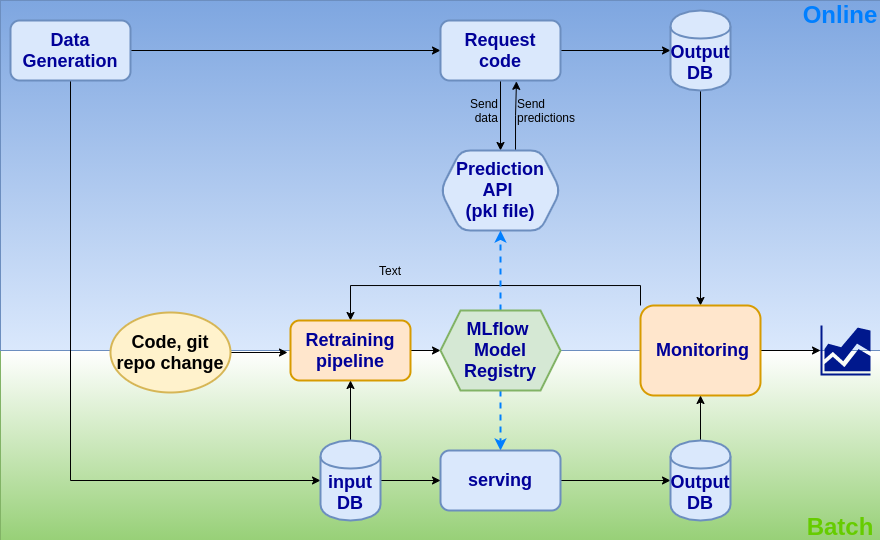

The diagram above was exported from draw.io. Its source (the exported page's mxGraphModel, read from the mxfile embedded in the PNG):
<mxGraphModel dx="1178" dy="682" grid="1" gridSize="10" guides="1" tooltips="1" connect="1" arrows="1" fold="1" page="1" pageScale="1" pageWidth="850" pageHeight="1100" background="none" math="0" shadow="0">
  <root>
    <mxCell id="0" />
    <mxCell id="1" parent="0" />
    <mxCell id="xifFx9S-Oe3Injq-ykZ--48" value="" style="rounded=0;whiteSpace=wrap;html=1;strokeWidth=0;dashed=1;strokeColor=#82b366;gradientDirection=south;gradientColor=#97d077;" vertex="1" parent="1">
      <mxGeometry x="10" y="430" width="880" height="190" as="geometry" />
    </mxCell>
    <mxCell id="xifFx9S-Oe3Injq-ykZ--47" value="" style="rounded=0;whiteSpace=wrap;html=1;strokeWidth=0;dashed=1;fillColor=#dae8fc;strokeColor=#6c8ebf;gradientColor=#7ea6e0;gradientDirection=north;" vertex="1" parent="1">
      <mxGeometry x="10" y="80" width="880" height="350" as="geometry" />
    </mxCell>
    <mxCell id="xifFx9S-Oe3Injq-ykZ--3" value="" style="edgeStyle=orthogonalEdgeStyle;rounded=0;orthogonalLoop=1;jettySize=auto;html=1;" edge="1" parent="1" source="xifFx9S-Oe3Injq-ykZ--1" target="xifFx9S-Oe3Injq-ykZ--2">
      <mxGeometry relative="1" as="geometry" />
    </mxCell>
    <mxCell id="xifFx9S-Oe3Injq-ykZ--43" style="edgeStyle=orthogonalEdgeStyle;rounded=0;orthogonalLoop=1;jettySize=auto;html=1;exitX=0.5;exitY=1;exitDx=0;exitDy=0;entryX=0;entryY=0.5;entryDx=0;entryDy=0;" edge="1" parent="1" source="xifFx9S-Oe3Injq-ykZ--1" target="xifFx9S-Oe3Injq-ykZ--34">
      <mxGeometry relative="1" as="geometry" />
    </mxCell>
    <mxCell id="xifFx9S-Oe3Injq-ykZ--1" value="&lt;b&gt;&lt;font style=&quot;font-size: 18px&quot; color=&quot;#000099&quot;&gt;Data Generation&lt;/font&gt;&lt;/b&gt;" style="rounded=1;whiteSpace=wrap;html=1;fillColor=#dae8fc;strokeColor=#6c8ebf;strokeWidth=2;" vertex="1" parent="1">
      <mxGeometry x="20" y="100" width="120" height="60" as="geometry" />
    </mxCell>
    <mxCell id="xifFx9S-Oe3Injq-ykZ--5" value="" style="edgeStyle=orthogonalEdgeStyle;rounded=0;orthogonalLoop=1;jettySize=auto;html=1;" edge="1" parent="1" source="xifFx9S-Oe3Injq-ykZ--2" target="xifFx9S-Oe3Injq-ykZ--4">
      <mxGeometry relative="1" as="geometry" />
    </mxCell>
    <mxCell id="xifFx9S-Oe3Injq-ykZ--12" value="" style="edgeStyle=orthogonalEdgeStyle;rounded=0;orthogonalLoop=1;jettySize=auto;html=1;" edge="1" parent="1" source="xifFx9S-Oe3Injq-ykZ--2" target="xifFx9S-Oe3Injq-ykZ--11">
      <mxGeometry relative="1" as="geometry" />
    </mxCell>
    <mxCell id="xifFx9S-Oe3Injq-ykZ--2" value="&lt;b&gt;&lt;font style=&quot;font-size: 18px&quot; color=&quot;#000099&quot;&gt;Request code&lt;/font&gt;&lt;/b&gt;" style="rounded=1;whiteSpace=wrap;html=1;fillColor=#dae8fc;strokeColor=#6c8ebf;strokeWidth=2;" vertex="1" parent="1">
      <mxGeometry x="450" y="100" width="120" height="60" as="geometry" />
    </mxCell>
    <mxCell id="xifFx9S-Oe3Injq-ykZ--6" style="edgeStyle=orthogonalEdgeStyle;rounded=0;orthogonalLoop=1;jettySize=auto;html=1;exitX=0.625;exitY=0;exitDx=0;exitDy=0;entryX=0.633;entryY=1.014;entryDx=0;entryDy=0;entryPerimeter=0;" edge="1" parent="1" source="xifFx9S-Oe3Injq-ykZ--4" target="xifFx9S-Oe3Injq-ykZ--2">
      <mxGeometry relative="1" as="geometry">
        <Array as="points">
          <mxPoint x="525" y="195" />
          <mxPoint x="526" y="195" />
        </Array>
      </mxGeometry>
    </mxCell>
    <mxCell id="xifFx9S-Oe3Injq-ykZ--4" value="&lt;font style=&quot;font-size: 18px&quot; color=&quot;#000099&quot;&gt;&lt;b&gt;Prediction API &lt;br&gt;(pkl file)&lt;/b&gt;&lt;/font&gt;" style="shape=hexagon;perimeter=hexagonPerimeter2;whiteSpace=wrap;html=1;fixedSize=1;rounded=1;strokeColor=#6c8ebf;strokeWidth=2;fillColor=#dae8fc;" vertex="1" parent="1">
      <mxGeometry x="450" y="230" width="120" height="80" as="geometry" />
    </mxCell>
    <mxCell id="xifFx9S-Oe3Injq-ykZ--8" value="Send data" style="text;html=1;strokeColor=none;fillColor=none;align=right;verticalAlign=middle;whiteSpace=wrap;rounded=0;" vertex="1" parent="1">
      <mxGeometry x="470" y="180" width="40" height="20" as="geometry" />
    </mxCell>
    <mxCell id="xifFx9S-Oe3Injq-ykZ--9" value="Send predictions" style="text;html=1;strokeColor=none;fillColor=none;align=left;verticalAlign=middle;whiteSpace=wrap;rounded=0;" vertex="1" parent="1">
      <mxGeometry x="525" y="180" width="40" height="20" as="geometry" />
    </mxCell>
    <mxCell id="xifFx9S-Oe3Injq-ykZ--22" style="edgeStyle=orthogonalEdgeStyle;rounded=0;orthogonalLoop=1;jettySize=auto;html=1;entryX=0.5;entryY=0;entryDx=0;entryDy=0;" edge="1" parent="1" source="xifFx9S-Oe3Injq-ykZ--11" target="xifFx9S-Oe3Injq-ykZ--18">
      <mxGeometry relative="1" as="geometry" />
    </mxCell>
    <mxCell id="xifFx9S-Oe3Injq-ykZ--11" value="&lt;font style=&quot;font-size: 18px&quot; color=&quot;#000099&quot;&gt;&lt;b&gt;Output DB&lt;/b&gt;&lt;/font&gt;" style="shape=cylinder;whiteSpace=wrap;html=1;boundedLbl=1;backgroundOutline=1;rounded=1;strokeColor=#6c8ebf;strokeWidth=2;fillColor=#dae8fc;" vertex="1" parent="1">
      <mxGeometry x="680" y="90" width="60" height="80" as="geometry" />
    </mxCell>
    <mxCell id="xifFx9S-Oe3Injq-ykZ--14" value="" style="aspect=fixed;pointerEvents=1;shadow=0;dashed=0;html=1;strokeColor=none;labelPosition=center;verticalLabelPosition=bottom;verticalAlign=top;align=center;fillColor=#00188D;shape=mxgraph.mscae.general.graph" vertex="1" parent="1">
      <mxGeometry x="830" y="405" width="50" height="50" as="geometry" />
    </mxCell>
    <mxCell id="xifFx9S-Oe3Injq-ykZ--26" value="" style="edgeStyle=orthogonalEdgeStyle;rounded=0;orthogonalLoop=1;jettySize=auto;html=1;entryX=0.5;entryY=0;entryDx=0;entryDy=0;exitX=0;exitY=0;exitDx=0;exitDy=0;" edge="1" parent="1" source="xifFx9S-Oe3Injq-ykZ--18" target="xifFx9S-Oe3Injq-ykZ--25">
      <mxGeometry relative="1" as="geometry" />
    </mxCell>
    <mxCell id="xifFx9S-Oe3Injq-ykZ--45" style="edgeStyle=orthogonalEdgeStyle;rounded=0;orthogonalLoop=1;jettySize=auto;html=1;exitX=1;exitY=0.5;exitDx=0;exitDy=0;entryX=0;entryY=0.5;entryDx=0;entryDy=0;entryPerimeter=0;" edge="1" parent="1" source="xifFx9S-Oe3Injq-ykZ--18" target="xifFx9S-Oe3Injq-ykZ--14">
      <mxGeometry relative="1" as="geometry" />
    </mxCell>
    <mxCell id="xifFx9S-Oe3Injq-ykZ--18" value="&lt;font color=&quot;#000099&quot;&gt;&lt;span style=&quot;font-size: 18px&quot;&gt;&lt;b&gt;&amp;nbsp;Monitoring&lt;/b&gt;&lt;/span&gt;&lt;/font&gt;" style="rounded=1;whiteSpace=wrap;html=1;fillColor=#ffe6cc;strokeColor=#d79b00;strokeWidth=2;" vertex="1" parent="1">
      <mxGeometry x="650" y="385" width="120" height="90" as="geometry" />
    </mxCell>
    <mxCell id="xifFx9S-Oe3Injq-ykZ--32" style="edgeStyle=orthogonalEdgeStyle;rounded=0;orthogonalLoop=1;jettySize=auto;html=1;exitX=1;exitY=0.5;exitDx=0;exitDy=0;entryX=0;entryY=0.5;entryDx=0;entryDy=0;" edge="1" parent="1" source="xifFx9S-Oe3Injq-ykZ--25" target="xifFx9S-Oe3Injq-ykZ--27">
      <mxGeometry relative="1" as="geometry" />
    </mxCell>
    <mxCell id="xifFx9S-Oe3Injq-ykZ--25" value="&lt;font color=&quot;#000099&quot;&gt;&lt;span style=&quot;font-size: 18px&quot;&gt;&lt;b&gt;Retraining pipeline&lt;br&gt;&lt;/b&gt;&lt;/span&gt;&lt;/font&gt;" style="rounded=1;whiteSpace=wrap;html=1;fillColor=#ffe6cc;strokeColor=#d79b00;strokeWidth=2;" vertex="1" parent="1">
      <mxGeometry x="300" y="400" width="120" height="60" as="geometry" />
    </mxCell>
    <mxCell id="xifFx9S-Oe3Injq-ykZ--49" style="edgeStyle=orthogonalEdgeStyle;rounded=0;orthogonalLoop=1;jettySize=auto;html=1;entryX=0.5;entryY=1;entryDx=0;entryDy=0;strokeWidth=2;strokeColor=#007FFF;dashed=1;" edge="1" parent="1" source="xifFx9S-Oe3Injq-ykZ--27" target="xifFx9S-Oe3Injq-ykZ--4">
      <mxGeometry relative="1" as="geometry" />
    </mxCell>
    <mxCell id="xifFx9S-Oe3Injq-ykZ--50" style="edgeStyle=orthogonalEdgeStyle;rounded=0;orthogonalLoop=1;jettySize=auto;html=1;exitX=0.5;exitY=1;exitDx=0;exitDy=0;entryX=0.5;entryY=0;entryDx=0;entryDy=0;strokeColor=#007FFF;strokeWidth=2;dashed=1;" edge="1" parent="1" source="xifFx9S-Oe3Injq-ykZ--27" target="xifFx9S-Oe3Injq-ykZ--33">
      <mxGeometry relative="1" as="geometry" />
    </mxCell>
    <mxCell id="xifFx9S-Oe3Injq-ykZ--27" value="&lt;font style=&quot;font-size: 18px&quot; color=&quot;#000099&quot;&gt;&lt;b&gt;MLflow &lt;br&gt;Model Registry&lt;/b&gt;&lt;/font&gt;" style="shape=hexagon;perimeter=hexagonPerimeter2;whiteSpace=wrap;html=1;fixedSize=1;strokeWidth=2;fillColor=#d5e8d4;strokeColor=#82b366;" vertex="1" parent="1">
      <mxGeometry x="450" y="390" width="120" height="80" as="geometry" />
    </mxCell>
    <mxCell id="xifFx9S-Oe3Injq-ykZ--37" style="edgeStyle=orthogonalEdgeStyle;rounded=0;orthogonalLoop=1;jettySize=auto;html=1;exitX=1;exitY=0.5;exitDx=0;exitDy=0;entryX=0;entryY=0.5;entryDx=0;entryDy=0;" edge="1" parent="1" source="xifFx9S-Oe3Injq-ykZ--33" target="xifFx9S-Oe3Injq-ykZ--36">
      <mxGeometry relative="1" as="geometry" />
    </mxCell>
    <mxCell id="xifFx9S-Oe3Injq-ykZ--33" value="&lt;b&gt;&lt;font style=&quot;font-size: 18px&quot; color=&quot;#000099&quot;&gt;serving&lt;/font&gt;&lt;/b&gt;" style="rounded=1;whiteSpace=wrap;html=1;fillColor=#dae8fc;strokeColor=#6c8ebf;strokeWidth=2;" vertex="1" parent="1">
      <mxGeometry x="450" y="530" width="120" height="60" as="geometry" />
    </mxCell>
    <mxCell id="xifFx9S-Oe3Injq-ykZ--35" style="edgeStyle=orthogonalEdgeStyle;rounded=0;orthogonalLoop=1;jettySize=auto;html=1;entryX=0;entryY=0.5;entryDx=0;entryDy=0;" edge="1" parent="1" source="xifFx9S-Oe3Injq-ykZ--34" target="xifFx9S-Oe3Injq-ykZ--33">
      <mxGeometry relative="1" as="geometry" />
    </mxCell>
    <mxCell id="xifFx9S-Oe3Injq-ykZ--42" style="edgeStyle=orthogonalEdgeStyle;rounded=0;orthogonalLoop=1;jettySize=auto;html=1;entryX=0.5;entryY=1;entryDx=0;entryDy=0;" edge="1" parent="1" source="xifFx9S-Oe3Injq-ykZ--34" target="xifFx9S-Oe3Injq-ykZ--25">
      <mxGeometry relative="1" as="geometry" />
    </mxCell>
    <mxCell id="xifFx9S-Oe3Injq-ykZ--34" value="&lt;font style=&quot;font-size: 18px&quot; color=&quot;#000099&quot;&gt;&lt;b&gt;input DB&lt;/b&gt;&lt;/font&gt;" style="shape=cylinder;whiteSpace=wrap;html=1;boundedLbl=1;backgroundOutline=1;rounded=1;strokeColor=#6c8ebf;strokeWidth=2;fillColor=#dae8fc;" vertex="1" parent="1">
      <mxGeometry x="330" y="520" width="60" height="80" as="geometry" />
    </mxCell>
    <mxCell id="xifFx9S-Oe3Injq-ykZ--38" style="edgeStyle=orthogonalEdgeStyle;rounded=0;orthogonalLoop=1;jettySize=auto;html=1;exitX=0.5;exitY=0;exitDx=0;exitDy=0;entryX=0.5;entryY=1;entryDx=0;entryDy=0;" edge="1" parent="1" source="xifFx9S-Oe3Injq-ykZ--36" target="xifFx9S-Oe3Injq-ykZ--18">
      <mxGeometry relative="1" as="geometry" />
    </mxCell>
    <mxCell id="xifFx9S-Oe3Injq-ykZ--36" value="&lt;font style=&quot;font-size: 18px&quot; color=&quot;#000099&quot;&gt;&lt;b&gt;Output DB&lt;/b&gt;&lt;/font&gt;" style="shape=cylinder;whiteSpace=wrap;html=1;boundedLbl=1;backgroundOutline=1;rounded=1;strokeColor=#6c8ebf;strokeWidth=2;fillColor=#dae8fc;" vertex="1" parent="1">
      <mxGeometry x="680" y="520" width="60" height="80" as="geometry" />
    </mxCell>
    <mxCell id="xifFx9S-Oe3Injq-ykZ--41" style="edgeStyle=orthogonalEdgeStyle;rounded=0;orthogonalLoop=1;jettySize=auto;html=1;" edge="1" parent="1" source="xifFx9S-Oe3Injq-ykZ--40">
      <mxGeometry relative="1" as="geometry">
        <mxPoint x="297" y="432" as="targetPoint" />
      </mxGeometry>
    </mxCell>
    <mxCell id="xifFx9S-Oe3Injq-ykZ--40" value="&lt;b&gt;&lt;font style=&quot;font-size: 18px&quot;&gt;Code, git repo change&lt;/font&gt;&lt;/b&gt;" style="ellipse;whiteSpace=wrap;html=1;strokeWidth=2;fillColor=#fff2cc;strokeColor=#d6b656;" vertex="1" parent="1">
      <mxGeometry x="120" y="392" width="120" height="80" as="geometry" />
    </mxCell>
    <mxCell id="xifFx9S-Oe3Injq-ykZ--51" value="Text" style="text;html=1;strokeColor=none;fillColor=none;align=center;verticalAlign=middle;whiteSpace=wrap;rounded=0;dashed=1;" vertex="1" parent="1">
      <mxGeometry x="380" y="340" width="40" height="20" as="geometry" />
    </mxCell>
    <mxCell id="xifFx9S-Oe3Injq-ykZ--52" value="&lt;b&gt;&lt;font style=&quot;font-size: 24px&quot; color=&quot;#007fff&quot;&gt;Online&lt;/font&gt;&lt;/b&gt;" style="text;html=1;strokeColor=none;fillColor=none;align=center;verticalAlign=middle;whiteSpace=wrap;rounded=0;dashed=1;" vertex="1" parent="1">
      <mxGeometry x="830" y="84" width="40" height="20" as="geometry" />
    </mxCell>
    <mxCell id="xifFx9S-Oe3Injq-ykZ--53" value="&lt;b&gt;&lt;font style=&quot;font-size: 24px&quot;&gt;&lt;font color=&quot;#66cc00&quot;&gt;Batch&lt;/font&gt;&lt;br&gt;&lt;/font&gt;&lt;/b&gt;" style="text;html=1;strokeColor=none;fillColor=none;align=center;verticalAlign=middle;whiteSpace=wrap;rounded=0;dashed=1;" vertex="1" parent="1">
      <mxGeometry x="830" y="596" width="40" height="20" as="geometry" />
    </mxCell>
  </root>
</mxGraphModel>